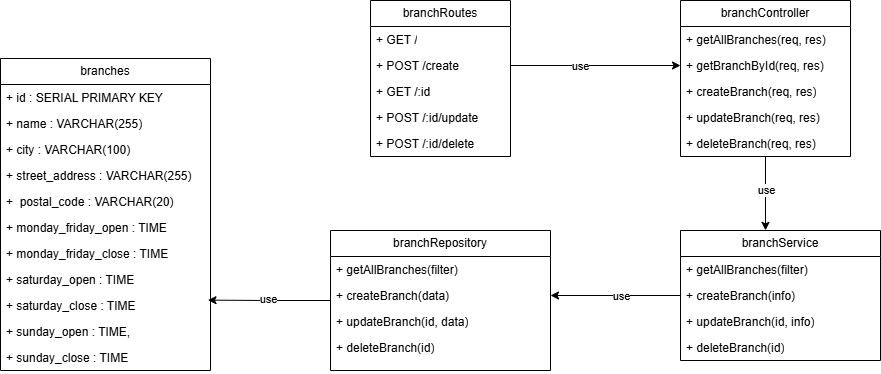

The diagram above was exported from draw.io. Its source (the exported page's mxGraphModel, read from the mxfile embedded in the PNG):
<mxGraphModel dx="2117" dy="557" grid="1" gridSize="10" guides="1" tooltips="1" connect="1" arrows="1" fold="1" page="1" pageScale="1" pageWidth="827" pageHeight="1169" math="0" shadow="0">
  <root>
    <mxCell id="WIyWlLk6GJQsqaUBKTNV-0" />
    <mxCell id="WIyWlLk6GJQsqaUBKTNV-1" parent="WIyWlLk6GJQsqaUBKTNV-0" />
    <mxCell id="f9ASqDNMSS33DFYwoT5e-42" value="branchRoutes" style="swimlane;fontStyle=0;childLayout=stackLayout;horizontal=1;startSize=26;fillColor=none;horizontalStack=0;resizeParent=1;resizeParentMax=0;resizeLast=0;collapsible=1;marginBottom=0;whiteSpace=wrap;html=1;" parent="WIyWlLk6GJQsqaUBKTNV-1" vertex="1">
      <mxGeometry x="-160" y="110" width="140" height="156" as="geometry" />
    </mxCell>
    <mxCell id="f9ASqDNMSS33DFYwoT5e-43" value="+ GET /" style="text;strokeColor=none;fillColor=none;align=left;verticalAlign=top;spacingLeft=4;spacingRight=4;overflow=hidden;rotatable=0;points=[[0,0.5],[1,0.5]];portConstraint=eastwest;whiteSpace=wrap;html=1;" parent="f9ASqDNMSS33DFYwoT5e-42" vertex="1">
      <mxGeometry y="26" width="140" height="26" as="geometry" />
    </mxCell>
    <mxCell id="f9ASqDNMSS33DFYwoT5e-44" value="+ POST /create" style="text;strokeColor=none;fillColor=none;align=left;verticalAlign=top;spacingLeft=4;spacingRight=4;overflow=hidden;rotatable=0;points=[[0,0.5],[1,0.5]];portConstraint=eastwest;whiteSpace=wrap;html=1;" parent="f9ASqDNMSS33DFYwoT5e-42" vertex="1">
      <mxGeometry y="52" width="140" height="26" as="geometry" />
    </mxCell>
    <mxCell id="f9ASqDNMSS33DFYwoT5e-45" value="+ GET /:id" style="text;strokeColor=none;fillColor=none;align=left;verticalAlign=top;spacingLeft=4;spacingRight=4;overflow=hidden;rotatable=0;points=[[0,0.5],[1,0.5]];portConstraint=eastwest;whiteSpace=wrap;html=1;" parent="f9ASqDNMSS33DFYwoT5e-42" vertex="1">
      <mxGeometry y="78" width="140" height="26" as="geometry" />
    </mxCell>
    <mxCell id="f9ASqDNMSS33DFYwoT5e-46" value="+ POST /:id/update" style="text;strokeColor=none;fillColor=none;align=left;verticalAlign=top;spacingLeft=4;spacingRight=4;overflow=hidden;rotatable=0;points=[[0,0.5],[1,0.5]];portConstraint=eastwest;whiteSpace=wrap;html=1;" parent="f9ASqDNMSS33DFYwoT5e-42" vertex="1">
      <mxGeometry y="104" width="140" height="26" as="geometry" />
    </mxCell>
    <mxCell id="f9ASqDNMSS33DFYwoT5e-47" value="+ POST /:id/delete" style="text;strokeColor=none;fillColor=none;align=left;verticalAlign=top;spacingLeft=4;spacingRight=4;overflow=hidden;rotatable=0;points=[[0,0.5],[1,0.5]];portConstraint=eastwest;whiteSpace=wrap;html=1;" parent="f9ASqDNMSS33DFYwoT5e-42" vertex="1">
      <mxGeometry y="130" width="140" height="26" as="geometry" />
    </mxCell>
    <mxCell id="f9ASqDNMSS33DFYwoT5e-48" value="branchController" style="swimlane;fontStyle=0;childLayout=stackLayout;horizontal=1;startSize=26;fillColor=none;horizontalStack=0;resizeParent=1;resizeParentMax=0;resizeLast=0;collapsible=1;marginBottom=0;whiteSpace=wrap;html=1;" parent="WIyWlLk6GJQsqaUBKTNV-1" vertex="1">
      <mxGeometry x="150" y="110" width="170" height="156" as="geometry" />
    </mxCell>
    <mxCell id="f9ASqDNMSS33DFYwoT5e-49" value="+ getAllBranches(req, res)" style="text;strokeColor=none;fillColor=none;align=left;verticalAlign=top;spacingLeft=4;spacingRight=4;overflow=hidden;rotatable=0;points=[[0,0.5],[1,0.5]];portConstraint=eastwest;whiteSpace=wrap;html=1;" parent="f9ASqDNMSS33DFYwoT5e-48" vertex="1">
      <mxGeometry y="26" width="170" height="26" as="geometry" />
    </mxCell>
    <mxCell id="f9ASqDNMSS33DFYwoT5e-50" value="+ getBranchById(req, res)" style="text;strokeColor=none;fillColor=none;align=left;verticalAlign=top;spacingLeft=4;spacingRight=4;overflow=hidden;rotatable=0;points=[[0,0.5],[1,0.5]];portConstraint=eastwest;whiteSpace=wrap;html=1;" parent="f9ASqDNMSS33DFYwoT5e-48" vertex="1">
      <mxGeometry y="52" width="170" height="26" as="geometry" />
    </mxCell>
    <mxCell id="f9ASqDNMSS33DFYwoT5e-51" value="+ createBranch(req, res)" style="text;strokeColor=none;fillColor=none;align=left;verticalAlign=top;spacingLeft=4;spacingRight=4;overflow=hidden;rotatable=0;points=[[0,0.5],[1,0.5]];portConstraint=eastwest;whiteSpace=wrap;html=1;" parent="f9ASqDNMSS33DFYwoT5e-48" vertex="1">
      <mxGeometry y="78" width="170" height="26" as="geometry" />
    </mxCell>
    <mxCell id="f9ASqDNMSS33DFYwoT5e-52" value="+ updateBranch(req, res)" style="text;strokeColor=none;fillColor=none;align=left;verticalAlign=top;spacingLeft=4;spacingRight=4;overflow=hidden;rotatable=0;points=[[0,0.5],[1,0.5]];portConstraint=eastwest;whiteSpace=wrap;html=1;" parent="f9ASqDNMSS33DFYwoT5e-48" vertex="1">
      <mxGeometry y="104" width="170" height="26" as="geometry" />
    </mxCell>
    <mxCell id="f9ASqDNMSS33DFYwoT5e-53" value="+ deleteBranch(req, res)&amp;nbsp;" style="text;strokeColor=none;fillColor=none;align=left;verticalAlign=top;spacingLeft=4;spacingRight=4;overflow=hidden;rotatable=0;points=[[0,0.5],[1,0.5]];portConstraint=eastwest;whiteSpace=wrap;html=1;" parent="f9ASqDNMSS33DFYwoT5e-48" vertex="1">
      <mxGeometry y="130" width="170" height="26" as="geometry" />
    </mxCell>
    <mxCell id="f9ASqDNMSS33DFYwoT5e-54" value="branchRepository" style="swimlane;fontStyle=0;childLayout=stackLayout;horizontal=1;startSize=26;fillColor=none;horizontalStack=0;resizeParent=1;resizeParentMax=0;resizeLast=0;collapsible=1;marginBottom=0;whiteSpace=wrap;html=1;" parent="WIyWlLk6GJQsqaUBKTNV-1" vertex="1">
      <mxGeometry x="-200" y="340" width="220" height="140" as="geometry" />
    </mxCell>
    <mxCell id="f9ASqDNMSS33DFYwoT5e-55" value="&lt;div&gt;+ getAllBranches(filter)&lt;br&gt;&lt;/div&gt;" style="text;strokeColor=none;fillColor=none;align=left;verticalAlign=top;spacingLeft=4;spacingRight=4;overflow=hidden;rotatable=0;points=[[0,0.5],[1,0.5]];portConstraint=eastwest;whiteSpace=wrap;html=1;" parent="f9ASqDNMSS33DFYwoT5e-54" vertex="1">
      <mxGeometry y="26" width="220" height="26" as="geometry" />
    </mxCell>
    <mxCell id="f9ASqDNMSS33DFYwoT5e-56" value="+ createBranch(data)" style="text;strokeColor=none;fillColor=none;align=left;verticalAlign=top;spacingLeft=4;spacingRight=4;overflow=hidden;rotatable=0;points=[[0,0.5],[1,0.5]];portConstraint=eastwest;whiteSpace=wrap;html=1;" parent="f9ASqDNMSS33DFYwoT5e-54" vertex="1">
      <mxGeometry y="52" width="220" height="26" as="geometry" />
    </mxCell>
    <mxCell id="f9ASqDNMSS33DFYwoT5e-57" value="+ updateBranch(id, data)" style="text;strokeColor=none;fillColor=none;align=left;verticalAlign=top;spacingLeft=4;spacingRight=4;overflow=hidden;rotatable=0;points=[[0,0.5],[1,0.5]];portConstraint=eastwest;whiteSpace=wrap;html=1;" parent="f9ASqDNMSS33DFYwoT5e-54" vertex="1">
      <mxGeometry y="78" width="220" height="26" as="geometry" />
    </mxCell>
    <mxCell id="f9ASqDNMSS33DFYwoT5e-58" value="+ deleteBranch(id)" style="text;strokeColor=none;fillColor=none;align=left;verticalAlign=top;spacingLeft=4;spacingRight=4;overflow=hidden;rotatable=0;points=[[0,0.5],[1,0.5]];portConstraint=eastwest;whiteSpace=wrap;html=1;" parent="f9ASqDNMSS33DFYwoT5e-54" vertex="1">
      <mxGeometry y="104" width="220" height="36" as="geometry" />
    </mxCell>
    <mxCell id="f9ASqDNMSS33DFYwoT5e-59" style="edgeStyle=orthogonalEdgeStyle;rounded=0;orthogonalLoop=1;jettySize=auto;html=1;" parent="WIyWlLk6GJQsqaUBKTNV-1" source="f9ASqDNMSS33DFYwoT5e-61" target="f9ASqDNMSS33DFYwoT5e-56" edge="1">
      <mxGeometry relative="1" as="geometry" />
    </mxCell>
    <mxCell id="f9ASqDNMSS33DFYwoT5e-60" value="use" style="edgeLabel;html=1;align=center;verticalAlign=middle;resizable=0;points=[];" parent="f9ASqDNMSS33DFYwoT5e-59" connectable="0" vertex="1">
      <mxGeometry x="-0.0817" relative="1" as="geometry">
        <mxPoint as="offset" />
      </mxGeometry>
    </mxCell>
    <mxCell id="f9ASqDNMSS33DFYwoT5e-61" value="branchService" style="swimlane;fontStyle=0;childLayout=stackLayout;horizontal=1;startSize=26;fillColor=none;horizontalStack=0;resizeParent=1;resizeParentMax=0;resizeLast=0;collapsible=1;marginBottom=0;whiteSpace=wrap;html=1;" parent="WIyWlLk6GJQsqaUBKTNV-1" vertex="1">
      <mxGeometry x="150" y="340" width="200" height="130" as="geometry" />
    </mxCell>
    <mxCell id="f9ASqDNMSS33DFYwoT5e-62" value="+ getAllBranches(filter)" style="text;strokeColor=none;fillColor=none;align=left;verticalAlign=top;spacingLeft=4;spacingRight=4;overflow=hidden;rotatable=0;points=[[0,0.5],[1,0.5]];portConstraint=eastwest;whiteSpace=wrap;html=1;" parent="f9ASqDNMSS33DFYwoT5e-61" vertex="1">
      <mxGeometry y="26" width="200" height="26" as="geometry" />
    </mxCell>
    <mxCell id="f9ASqDNMSS33DFYwoT5e-63" value="+ createBranch(info)" style="text;strokeColor=none;fillColor=none;align=left;verticalAlign=top;spacingLeft=4;spacingRight=4;overflow=hidden;rotatable=0;points=[[0,0.5],[1,0.5]];portConstraint=eastwest;whiteSpace=wrap;html=1;" parent="f9ASqDNMSS33DFYwoT5e-61" vertex="1">
      <mxGeometry y="52" width="200" height="26" as="geometry" />
    </mxCell>
    <mxCell id="f9ASqDNMSS33DFYwoT5e-64" value="+ updateBranch(id, info)" style="text;strokeColor=none;fillColor=none;align=left;verticalAlign=top;spacingLeft=4;spacingRight=4;overflow=hidden;rotatable=0;points=[[0,0.5],[1,0.5]];portConstraint=eastwest;whiteSpace=wrap;html=1;" parent="f9ASqDNMSS33DFYwoT5e-61" vertex="1">
      <mxGeometry y="78" width="200" height="26" as="geometry" />
    </mxCell>
    <mxCell id="f9ASqDNMSS33DFYwoT5e-65" value="+ deleteBranch(id)" style="text;strokeColor=none;fillColor=none;align=left;verticalAlign=top;spacingLeft=4;spacingRight=4;overflow=hidden;rotatable=0;points=[[0,0.5],[1,0.5]];portConstraint=eastwest;whiteSpace=wrap;html=1;" parent="f9ASqDNMSS33DFYwoT5e-61" vertex="1">
      <mxGeometry y="104" width="200" height="26" as="geometry" />
    </mxCell>
    <mxCell id="f9ASqDNMSS33DFYwoT5e-66" value="branches" style="swimlane;fontStyle=0;childLayout=stackLayout;horizontal=1;startSize=26;fillColor=none;horizontalStack=0;resizeParent=1;resizeParentMax=0;resizeLast=0;collapsible=1;marginBottom=0;whiteSpace=wrap;html=1;" parent="WIyWlLk6GJQsqaUBKTNV-1" vertex="1">
      <mxGeometry x="-530" y="168" width="210" height="312" as="geometry" />
    </mxCell>
    <mxCell id="f9ASqDNMSS33DFYwoT5e-67" value="+ id : SERIAL PRIMARY KEY" style="text;strokeColor=none;fillColor=none;align=left;verticalAlign=top;spacingLeft=4;spacingRight=4;overflow=hidden;rotatable=0;points=[[0,0.5],[1,0.5]];portConstraint=eastwest;whiteSpace=wrap;html=1;" parent="f9ASqDNMSS33DFYwoT5e-66" vertex="1">
      <mxGeometry y="26" width="210" height="26" as="geometry" />
    </mxCell>
    <mxCell id="f9ASqDNMSS33DFYwoT5e-68" value="+ name : VARCHAR(255)" style="text;strokeColor=none;fillColor=none;align=left;verticalAlign=top;spacingLeft=4;spacingRight=4;overflow=hidden;rotatable=0;points=[[0,0.5],[1,0.5]];portConstraint=eastwest;whiteSpace=wrap;html=1;" parent="f9ASqDNMSS33DFYwoT5e-66" vertex="1">
      <mxGeometry y="52" width="210" height="26" as="geometry" />
    </mxCell>
    <mxCell id="f9ASqDNMSS33DFYwoT5e-69" value="+ city : VARCHAR(100)&amp;nbsp;" style="text;strokeColor=none;fillColor=none;align=left;verticalAlign=top;spacingLeft=4;spacingRight=4;overflow=hidden;rotatable=0;points=[[0,0.5],[1,0.5]];portConstraint=eastwest;whiteSpace=wrap;html=1;" parent="f9ASqDNMSS33DFYwoT5e-66" vertex="1">
      <mxGeometry y="78" width="210" height="26" as="geometry" />
    </mxCell>
    <mxCell id="f9ASqDNMSS33DFYwoT5e-70" value="+ street_address : VARCHAR(255)" style="text;strokeColor=none;fillColor=none;align=left;verticalAlign=top;spacingLeft=4;spacingRight=4;overflow=hidden;rotatable=0;points=[[0,0.5],[1,0.5]];portConstraint=eastwest;whiteSpace=wrap;html=1;" parent="f9ASqDNMSS33DFYwoT5e-66" vertex="1">
      <mxGeometry y="104" width="210" height="26" as="geometry" />
    </mxCell>
    <mxCell id="f9ASqDNMSS33DFYwoT5e-71" value="+ &amp;nbsp;postal_code : VARCHAR(20)" style="text;strokeColor=none;fillColor=none;align=left;verticalAlign=top;spacingLeft=4;spacingRight=4;overflow=hidden;rotatable=0;points=[[0,0.5],[1,0.5]];portConstraint=eastwest;whiteSpace=wrap;html=1;" parent="f9ASqDNMSS33DFYwoT5e-66" vertex="1">
      <mxGeometry y="130" width="210" height="26" as="geometry" />
    </mxCell>
    <mxCell id="f9ASqDNMSS33DFYwoT5e-72" value="+&amp;nbsp;monday_friday_open : TIME&amp;nbsp;" style="text;strokeColor=none;fillColor=none;align=left;verticalAlign=top;spacingLeft=4;spacingRight=4;overflow=hidden;rotatable=0;points=[[0,0.5],[1,0.5]];portConstraint=eastwest;whiteSpace=wrap;html=1;" parent="f9ASqDNMSS33DFYwoT5e-66" vertex="1">
      <mxGeometry y="156" width="210" height="26" as="geometry" />
    </mxCell>
    <mxCell id="f9ASqDNMSS33DFYwoT5e-73" value="+ monday_friday_close : TIME" style="text;strokeColor=none;fillColor=none;align=left;verticalAlign=top;spacingLeft=4;spacingRight=4;overflow=hidden;rotatable=0;points=[[0,0.5],[1,0.5]];portConstraint=eastwest;whiteSpace=wrap;html=1;" parent="f9ASqDNMSS33DFYwoT5e-66" vertex="1">
      <mxGeometry y="182" width="210" height="26" as="geometry" />
    </mxCell>
    <mxCell id="f9ASqDNMSS33DFYwoT5e-74" value="+&amp;nbsp;saturday_open : TIME" style="text;strokeColor=none;fillColor=none;align=left;verticalAlign=top;spacingLeft=4;spacingRight=4;overflow=hidden;rotatable=0;points=[[0,0.5],[1,0.5]];portConstraint=eastwest;whiteSpace=wrap;html=1;" parent="f9ASqDNMSS33DFYwoT5e-66" vertex="1">
      <mxGeometry y="208" width="210" height="26" as="geometry" />
    </mxCell>
    <mxCell id="f9ASqDNMSS33DFYwoT5e-75" value="+&amp;nbsp;saturday_close : TIME" style="text;strokeColor=none;fillColor=none;align=left;verticalAlign=top;spacingLeft=4;spacingRight=4;overflow=hidden;rotatable=0;points=[[0,0.5],[1,0.5]];portConstraint=eastwest;whiteSpace=wrap;html=1;" parent="f9ASqDNMSS33DFYwoT5e-66" vertex="1">
      <mxGeometry y="234" width="210" height="26" as="geometry" />
    </mxCell>
    <mxCell id="f9ASqDNMSS33DFYwoT5e-76" value="+ sunday_open : TIME," style="text;strokeColor=none;fillColor=none;align=left;verticalAlign=top;spacingLeft=4;spacingRight=4;overflow=hidden;rotatable=0;points=[[0,0.5],[1,0.5]];portConstraint=eastwest;whiteSpace=wrap;html=1;" parent="f9ASqDNMSS33DFYwoT5e-66" vertex="1">
      <mxGeometry y="260" width="210" height="26" as="geometry" />
    </mxCell>
    <mxCell id="f9ASqDNMSS33DFYwoT5e-77" value="+&amp;nbsp;&lt;span style=&quot;background-color: initial;&quot;&gt;sunday_close : TIME&lt;/span&gt;&lt;div&gt;&lt;span style=&quot;background-color: initial;&quot;&gt;&lt;br&gt;&lt;/span&gt;&lt;/div&gt;" style="text;strokeColor=none;fillColor=none;align=left;verticalAlign=top;spacingLeft=4;spacingRight=4;overflow=hidden;rotatable=0;points=[[0,0.5],[1,0.5]];portConstraint=eastwest;whiteSpace=wrap;html=1;" parent="f9ASqDNMSS33DFYwoT5e-66" vertex="1">
      <mxGeometry y="286" width="210" height="26" as="geometry" />
    </mxCell>
    <mxCell id="f9ASqDNMSS33DFYwoT5e-78" style="edgeStyle=orthogonalEdgeStyle;rounded=0;orthogonalLoop=1;jettySize=auto;html=1;entryX=0;entryY=0.5;entryDx=0;entryDy=0;" parent="WIyWlLk6GJQsqaUBKTNV-1" source="f9ASqDNMSS33DFYwoT5e-44" target="f9ASqDNMSS33DFYwoT5e-50" edge="1">
      <mxGeometry relative="1" as="geometry" />
    </mxCell>
    <mxCell id="f9ASqDNMSS33DFYwoT5e-79" value="use" style="edgeLabel;html=1;align=center;verticalAlign=middle;resizable=0;points=[];" parent="f9ASqDNMSS33DFYwoT5e-78" connectable="0" vertex="1">
      <mxGeometry x="-0.1861" relative="1" as="geometry">
        <mxPoint as="offset" />
      </mxGeometry>
    </mxCell>
    <mxCell id="f9ASqDNMSS33DFYwoT5e-80" style="edgeStyle=orthogonalEdgeStyle;rounded=0;orthogonalLoop=1;jettySize=auto;html=1;entryX=0.425;entryY=-0.001;entryDx=0;entryDy=0;entryPerimeter=0;" parent="WIyWlLk6GJQsqaUBKTNV-1" source="f9ASqDNMSS33DFYwoT5e-48" target="f9ASqDNMSS33DFYwoT5e-61" edge="1">
      <mxGeometry relative="1" as="geometry" />
    </mxCell>
    <mxCell id="f9ASqDNMSS33DFYwoT5e-81" value="use" style="edgeLabel;html=1;align=center;verticalAlign=middle;resizable=0;points=[];" parent="f9ASqDNMSS33DFYwoT5e-80" connectable="0" vertex="1">
      <mxGeometry x="-0.11" relative="1" as="geometry">
        <mxPoint as="offset" />
      </mxGeometry>
    </mxCell>
    <mxCell id="f9ASqDNMSS33DFYwoT5e-82" style="edgeStyle=orthogonalEdgeStyle;rounded=0;orthogonalLoop=1;jettySize=auto;html=1;entryX=0.988;entryY=0.294;entryDx=0;entryDy=0;entryPerimeter=0;" parent="WIyWlLk6GJQsqaUBKTNV-1" source="f9ASqDNMSS33DFYwoT5e-54" target="f9ASqDNMSS33DFYwoT5e-75" edge="1">
      <mxGeometry relative="1" as="geometry" />
    </mxCell>
    <mxCell id="f9ASqDNMSS33DFYwoT5e-83" value="use" style="edgeLabel;html=1;align=center;verticalAlign=middle;resizable=0;points=[];" parent="f9ASqDNMSS33DFYwoT5e-82" connectable="0" vertex="1">
      <mxGeometry x="0.032" y="-1" relative="1" as="geometry">
        <mxPoint as="offset" />
      </mxGeometry>
    </mxCell>
  </root>
</mxGraphModel>